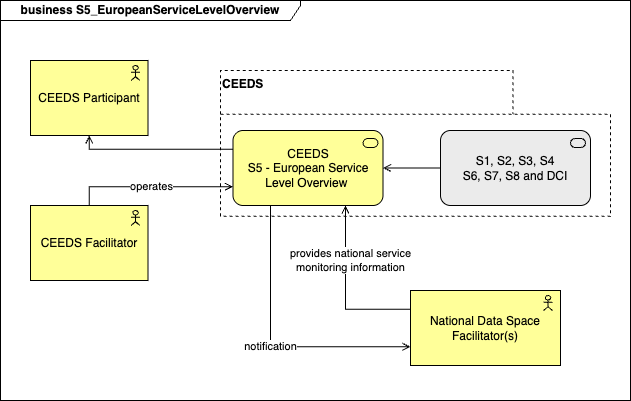

The diagram above was exported from draw.io. Its source (the exported page's mxGraphModel, read from the mxfile embedded in the PNG):
<mxGraphModel dx="786" dy="492" grid="1" gridSize="10" guides="1" tooltips="1" connect="1" arrows="1" fold="1" page="1" pageScale="1" pageWidth="850" pageHeight="1100" math="0" shadow="0">
  <root>
    <mxCell id="0" />
    <mxCell id="1" parent="0" />
    <mxCell id="_8lGVUZ2kYgyrlqhg3z_-1" value="business S5_EuropeanServiceLevelOverview" style="shape=umlFrame;whiteSpace=wrap;html=1;pointerEvents=0;recursiveResize=0;container=1;collapsible=0;width=300;height=20;fontStyle=1" parent="1" vertex="1">
      <mxGeometry x="10" y="40" width="630" height="400" as="geometry" />
    </mxCell>
    <mxCell id="41" value="CEEDS" style="html=1;outlineConnect=0;whiteSpace=wrap;shape=mxgraph.archimate3.grouping;fillColor=none;dashed=1;align=left;verticalAlign=top;fontStyle=1" parent="_8lGVUZ2kYgyrlqhg3z_-1" vertex="1">
      <mxGeometry x="220" y="70" width="390" height="145.75" as="geometry" />
    </mxCell>
    <mxCell id="_8lGVUZ2kYgyrlqhg3z_-3" value="CEEDS Participant" style="html=1;outlineConnect=0;whiteSpace=wrap;fillColor=#ffff99;shape=mxgraph.archimate3.application;appType=actor;archiType=square;" parent="_8lGVUZ2kYgyrlqhg3z_-1" vertex="1">
      <mxGeometry x="30" y="60" width="117.5" height="75" as="geometry" />
    </mxCell>
    <mxCell id="_8lGVUZ2kYgyrlqhg3z_-5" value="National Data Space Facilitator(s)" style="html=1;outlineConnect=0;whiteSpace=wrap;fillColor=#ffff99;shape=mxgraph.archimate3.application;appType=actor;archiType=square;" parent="_8lGVUZ2kYgyrlqhg3z_-1" vertex="1">
      <mxGeometry x="410" y="290" width="150" height="75" as="geometry" />
    </mxCell>
    <mxCell id="_8lGVUZ2kYgyrlqhg3z_-6" value="CEEDS Facilitator" style="html=1;outlineConnect=0;whiteSpace=wrap;fillColor=#ffff99;shape=mxgraph.archimate3.application;appType=actor;archiType=square;" parent="_8lGVUZ2kYgyrlqhg3z_-1" vertex="1">
      <mxGeometry x="30" y="205" width="117.5" height="75" as="geometry" />
    </mxCell>
    <mxCell id="18" value="operates" style="html=1;endArrow=open;elbow=horizontal;endFill=1;exitX=0.5;exitY=0;exitDx=0;exitDy=0;exitPerimeter=0;entryX=0;entryY=0.75;entryDx=0;entryDy=0;entryPerimeter=0;rounded=0;edgeStyle=orthogonalEdgeStyle;" parent="_8lGVUZ2kYgyrlqhg3z_-1" source="_8lGVUZ2kYgyrlqhg3z_-6" target="42" edge="1">
      <mxGeometry width="160" relative="1" as="geometry">
        <mxPoint x="545" y="160" as="sourcePoint" />
        <mxPoint x="302.5" y="199" as="targetPoint" />
      </mxGeometry>
    </mxCell>
    <mxCell id="19" value="provides national service&lt;div&gt;monitoring information&lt;/div&gt;" style="html=1;endArrow=open;elbow=vertical;endFill=1;exitX=0;exitY=0.25;exitDx=0;exitDy=0;exitPerimeter=0;entryX=0.75;entryY=1;entryDx=0;entryDy=0;entryPerimeter=0;rounded=0;edgeStyle=orthogonalEdgeStyle;" parent="_8lGVUZ2kYgyrlqhg3z_-1" source="_8lGVUZ2kYgyrlqhg3z_-5" target="42" edge="1">
      <mxGeometry x="0.3483" y="-5" width="160" relative="1" as="geometry">
        <mxPoint x="545" y="160" as="sourcePoint" />
        <mxPoint x="377.5" y="199" as="targetPoint" />
        <mxPoint as="offset" />
        <Array as="points">
          <mxPoint x="345" y="309" />
        </Array>
      </mxGeometry>
    </mxCell>
    <mxCell id="32" value="" style="html=1;endArrow=open;elbow=vertical;endFill=1;entryX=0.5;entryY=1;entryDx=0;entryDy=0;entryPerimeter=0;exitX=0;exitY=0.25;exitDx=0;exitDy=0;exitPerimeter=0;rounded=0;edgeStyle=orthogonalEdgeStyle;" parent="_8lGVUZ2kYgyrlqhg3z_-1" source="42" target="_8lGVUZ2kYgyrlqhg3z_-3" edge="1">
      <mxGeometry width="160" relative="1" as="geometry">
        <mxPoint x="340" y="20" as="sourcePoint" />
        <mxPoint x="350" y="105" as="targetPoint" />
      </mxGeometry>
    </mxCell>
    <mxCell id="35" value="" style="html=1;endArrow=open;elbow=vertical;endFill=1;entryX=1;entryY=0.5;entryDx=0;entryDy=0;entryPerimeter=0;exitX=0;exitY=0.5;exitDx=0;exitDy=0;exitPerimeter=0;rounded=0;" parent="_8lGVUZ2kYgyrlqhg3z_-1" source="44" target="42" edge="1">
      <mxGeometry width="160" relative="1" as="geometry">
        <mxPoint x="360" y="40" as="sourcePoint" />
        <mxPoint x="520" y="20" as="targetPoint" />
      </mxGeometry>
    </mxCell>
    <mxCell id="40" value="notification" style="html=1;endArrow=open;elbow=vertical;endFill=1;entryX=0;entryY=0.75;entryDx=0;entryDy=0;entryPerimeter=0;rounded=0;exitX=0.25;exitY=1;exitDx=0;exitDy=0;exitPerimeter=0;edgeStyle=orthogonalEdgeStyle;" parent="_8lGVUZ2kYgyrlqhg3z_-1" source="42" target="_8lGVUZ2kYgyrlqhg3z_-5" edge="1">
      <mxGeometry width="160" relative="1" as="geometry">
        <mxPoint x="302.5" y="20" as="sourcePoint" />
        <mxPoint x="350" y="-9" as="targetPoint" />
      </mxGeometry>
    </mxCell>
    <mxCell id="42" value="CEEDS&lt;div&gt;S5 - European Service Level Overview&amp;nbsp;&lt;/div&gt;" style="html=1;outlineConnect=0;whiteSpace=wrap;fillColor=#ffff99;shape=mxgraph.archimate3.application;appType=serv;archiType=rounded;" parent="_8lGVUZ2kYgyrlqhg3z_-1" vertex="1">
      <mxGeometry x="232.5" y="130" width="150" height="75" as="geometry" />
    </mxCell>
    <mxCell id="44" value="S1, S2, S3, S4&lt;div&gt;S6, S7, S8 and DCI&lt;/div&gt;" style="html=1;outlineConnect=0;whiteSpace=wrap;fillColor=#EBEBEB;shape=mxgraph.archimate3.application;appType=serv;archiType=rounded" parent="_8lGVUZ2kYgyrlqhg3z_-1" vertex="1">
      <mxGeometry x="440" y="130" width="150" height="75" as="geometry" />
    </mxCell>
  </root>
</mxGraphModel>